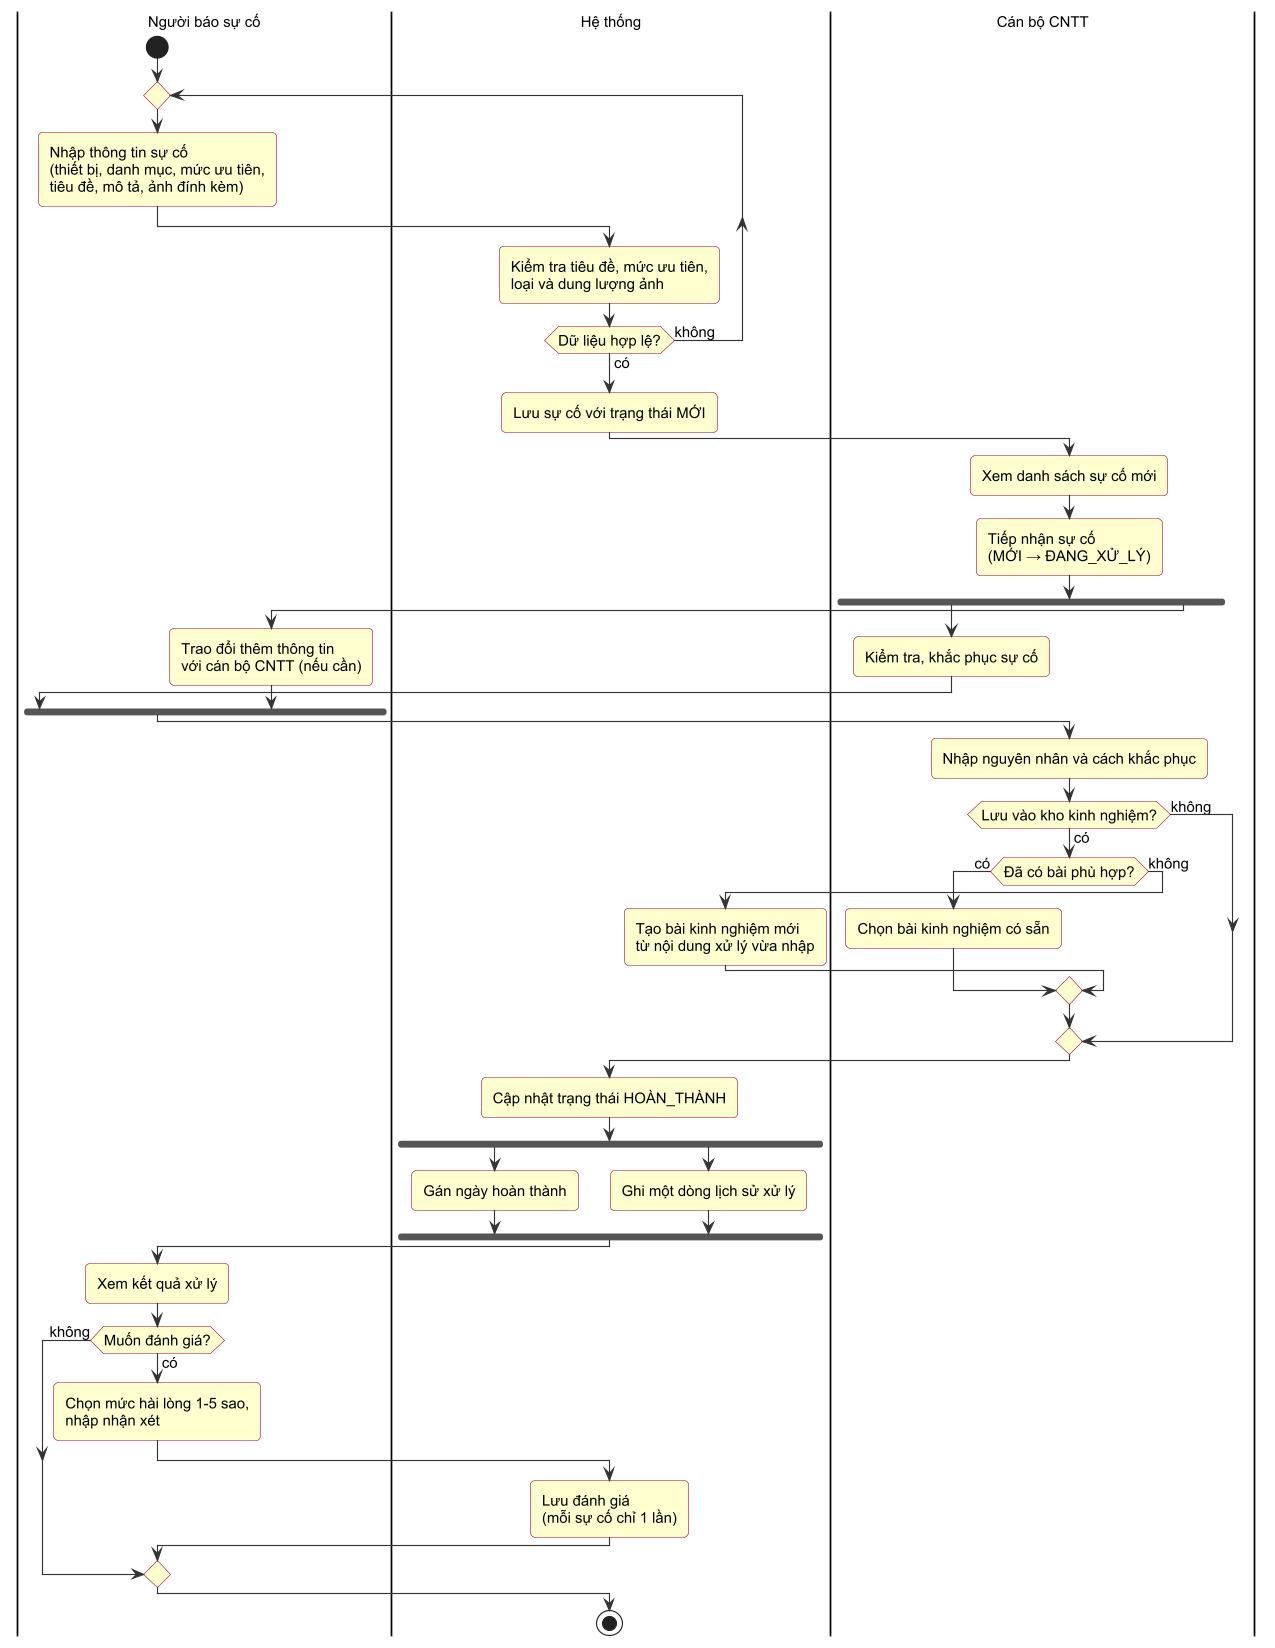

The diagram above was rendered by PlantUML. Its source (embedded in the PNG):
@startuml h1_8a_hoatdong_quytrinh
!include _style.iuml

|Người báo sự cố|
start
repeat
  :Nhập thông tin sự cố
  (thiết bị, danh mục, mức ưu tiên,
  tiêu đề, mô tả, ảnh đính kèm);
  |Hệ thống|
  :Kiểm tra tiêu đề, mức ưu tiên,
  loại và dung lượng ảnh;
repeat while (Dữ liệu hợp lệ?) is (không) not (có)
:Lưu sự cố với trạng thái MỚI;

|Cán bộ CNTT|
:Xem danh sách sự cố mới;
:Tiếp nhận sự cố
(MỚI → ĐANG_XỬ_LÝ);

fork
  :Kiểm tra, khắc phục sự cố;
fork again
  |Người báo sự cố|
  :Trao đổi thêm thông tin
  với cán bộ CNTT (nếu cần);
end fork

|Cán bộ CNTT|
:Nhập nguyên nhân và cách khắc phục;
if (Lưu vào kho kinh nghiệm?) then (có)
  if (Đã có bài phù hợp?) then (có)
    :Chọn bài kinh nghiệm có sẵn;
  else (không)
    |Hệ thống|
    :Tạo bài kinh nghiệm mới
    từ nội dung xử lý vừa nhập;
  endif
else (không)
endif

|Hệ thống|
:Cập nhật trạng thái HOÀN_THÀNH;
fork
  :Gán ngày hoàn thành;
fork again
  :Ghi một dòng lịch sử xử lý;
end fork

|Người báo sự cố|
:Xem kết quả xử lý;
if (Muốn đánh giá?) then (có)
  :Chọn mức hài lòng 1-5 sao,
  nhập nhận xét;
  |Hệ thống|
  :Lưu đánh giá
  (mỗi sự cố chỉ 1 lần);
else (không)
endif
stop
@enduml